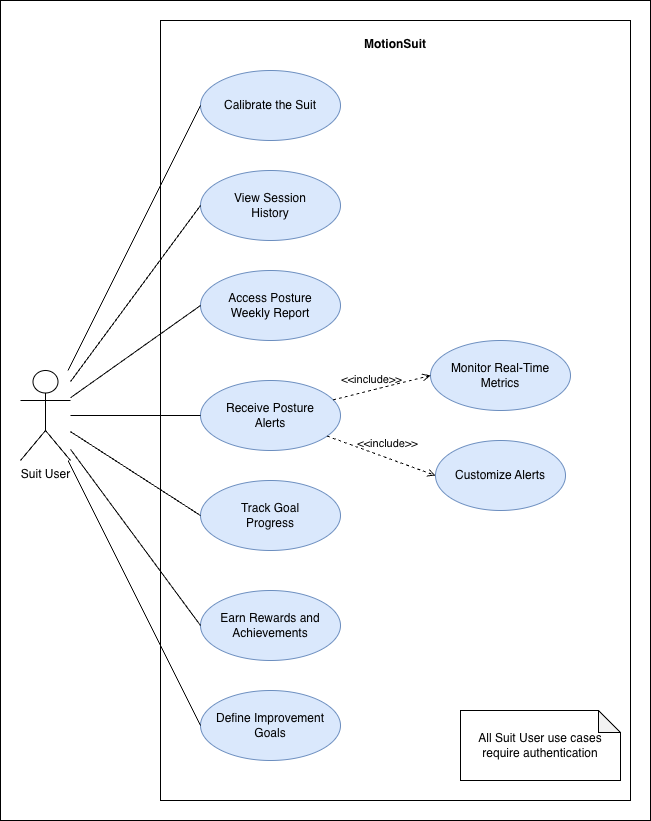

The diagram above was exported from draw.io. Its source (the exported page's mxGraphModel, read from the mxfile embedded in the PNG):
<mxGraphModel dx="1028" dy="756" grid="1" gridSize="10" guides="1" tooltips="1" connect="1" arrows="1" fold="1" page="1" pageScale="1" pageWidth="827" pageHeight="1169" math="0" shadow="0">
  <root>
    <mxCell id="0" />
    <mxCell id="1" parent="0" />
    <mxCell id="boundary" parent="1" style="rounded=0;whiteSpace=wrap;html=1;verticalAlign=top;fontStyle=1;spacingTop=10;fillColor=none;pointerEvents=0;" value="MotionSuit" vertex="1">
      <mxGeometry height="780" width="470" x="200" y="40" as="geometry" />
    </mxCell>
    <mxCell id="suit_user" parent="1" style="shape=umlActor;verticalLabelPosition=bottom;verticalAlign=top;html=1;outlineConnect=0;fillColor=none;" value="Suit User" vertex="1">
      <mxGeometry height="90" width="50" x="60" y="390" as="geometry" />
    </mxCell>
    <mxCell id="uc1" parent="1" style="ellipse;whiteSpace=wrap;html=1;fillColor=#dae8fc;strokeColor=#6c8ebf;" value="Calibrate the Suit" vertex="1">
      <mxGeometry height="70" width="140" x="240" y="90" as="geometry" />
    </mxCell>
    <mxCell id="uc2" parent="1" style="ellipse;whiteSpace=wrap;html=1;fillColor=#dae8fc;strokeColor=#6c8ebf;" value="View Session&lt;br&gt;History" vertex="1">
      <mxGeometry height="70" width="140" x="240" y="190" as="geometry" />
    </mxCell>
    <mxCell id="uc3" parent="1" style="ellipse;whiteSpace=wrap;html=1;fillColor=#dae8fc;strokeColor=#6c8ebf;" value="Access Posture&lt;br&gt;Weekly Report" vertex="1">
      <mxGeometry height="70" width="140" x="240" y="290" as="geometry" />
    </mxCell>
    <mxCell id="uc4" parent="1" style="ellipse;whiteSpace=wrap;html=1;fillColor=#dae8fc;strokeColor=#6c8ebf;" value="Receive Posture&lt;br&gt;Alerts" vertex="1">
      <mxGeometry height="70" width="140" x="240" y="400" as="geometry" />
    </mxCell>
    <mxCell id="uc5" parent="1" style="ellipse;whiteSpace=wrap;html=1;fillColor=#dae8fc;strokeColor=#6c8ebf;" value="Track Goal&lt;br&gt;Progress" vertex="1">
      <mxGeometry height="70" width="140" x="240" y="500" as="geometry" />
    </mxCell>
    <mxCell id="uc6" parent="1" style="ellipse;whiteSpace=wrap;html=1;fillColor=#dae8fc;strokeColor=#6c8ebf;" value="Earn Rewards and&lt;br&gt;Achievements" vertex="1">
      <mxGeometry height="70" width="140" x="240" y="610" as="geometry" />
    </mxCell>
    <mxCell id="uc7" parent="1" style="ellipse;whiteSpace=wrap;html=1;fillColor=#dae8fc;strokeColor=#6c8ebf;" value="Define Improvement&lt;br&gt;Goals" vertex="1">
      <mxGeometry height="70" width="140" x="240" y="710" as="geometry" />
    </mxCell>
    <mxCell id="uc_inc1" parent="1" style="ellipse;whiteSpace=wrap;html=1;fillColor=#dae8fc;strokeColor=#6c8ebf;" value="Monitor Real-Time&lt;br&gt;Metrics" vertex="1">
      <mxGeometry height="70" width="140" x="470" y="360" as="geometry" />
    </mxCell>
    <mxCell id="uc_inc2" parent="1" style="ellipse;whiteSpace=wrap;html=1;fillColor=#dae8fc;strokeColor=#6c8ebf;" value="Customize Alerts" vertex="1">
      <mxGeometry height="70" width="130" x="475" y="460" as="geometry" />
    </mxCell>
    <mxCell id="note" parent="1" style="shape=note;whiteSpace=wrap;html=1;backgroundOutline=1;darkOpacity=0.05;fillColor=none;size=22;" value="All Suit User use cases&lt;br&gt;require authentication" vertex="1">
      <mxGeometry height="70" width="160" x="500" y="730" as="geometry" />
    </mxCell>
    <mxCell id="line1" edge="1" parent="1" source="suit_user" style="edgeStyle=none;rounded=0;html=1;entryX=0;entryY=0.5;entryDx=0;entryDy=0;endArrow=none;endFill=0;" target="uc1">
      <mxGeometry relative="1" as="geometry" />
    </mxCell>
    <mxCell id="line2" edge="1" parent="1" source="suit_user" style="edgeStyle=none;rounded=0;html=1;entryX=0;entryY=0.5;entryDx=0;entryDy=0;endArrow=none;endFill=0;" target="uc2">
      <mxGeometry relative="1" as="geometry" />
    </mxCell>
    <mxCell id="line3" edge="1" parent="1" source="suit_user" style="edgeStyle=none;rounded=0;html=1;entryX=0;entryY=0.5;entryDx=0;entryDy=0;endArrow=none;endFill=0;" target="uc3">
      <mxGeometry relative="1" as="geometry" />
    </mxCell>
    <mxCell id="line4" edge="1" parent="1" source="suit_user" style="edgeStyle=none;rounded=0;html=1;entryX=0;entryY=0.5;entryDx=0;entryDy=0;endArrow=none;endFill=0;" target="uc4">
      <mxGeometry relative="1" as="geometry" />
    </mxCell>
    <mxCell id="line5" edge="1" parent="1" source="suit_user" style="edgeStyle=none;rounded=0;html=1;entryX=0;entryY=0.5;entryDx=0;entryDy=0;endArrow=none;endFill=0;" target="uc5">
      <mxGeometry relative="1" as="geometry" />
    </mxCell>
    <mxCell id="line6" edge="1" parent="1" source="suit_user" style="edgeStyle=none;rounded=0;html=1;entryX=0;entryY=0.5;entryDx=0;entryDy=0;endArrow=none;endFill=0;" target="uc6">
      <mxGeometry relative="1" as="geometry" />
    </mxCell>
    <mxCell id="line7" edge="1" parent="1" source="suit_user" style="edgeStyle=none;rounded=0;html=1;entryX=0;entryY=0.5;entryDx=0;entryDy=0;endArrow=none;endFill=0;" target="uc7">
      <mxGeometry relative="1" as="geometry" />
    </mxCell>
    <mxCell id="line_inc1" edge="1" parent="1" source="uc4" style="edgeStyle=none;rounded=0;html=1;entryX=0;entryY=0.5;entryDx=0;entryDy=0;dashed=1;endArrow=open;endFill=0;labelBackgroundColor=none;" target="uc_inc1" value="&amp;lt;&amp;lt;include&amp;gt;&amp;gt;">
      <mxGeometry relative="1" x="-0.1683" y="10" as="geometry">
        <mxPoint as="offset" />
      </mxGeometry>
    </mxCell>
    <mxCell id="line_inc2" edge="1" parent="1" source="uc4" style="edgeStyle=none;rounded=0;html=1;entryX=0;entryY=0.5;entryDx=0;entryDy=0;dashed=1;endArrow=open;endFill=0;labelBackgroundColor=none;" target="uc_inc2" value="&amp;lt;&amp;lt;include&amp;gt;&amp;gt;">
      <mxGeometry relative="1" x="0.0227" y="14" as="geometry">
        <mxPoint as="offset" />
      </mxGeometry>
    </mxCell>
    <mxCell id="2tWV3fnTiibm6gX862Nt-3" parent="1" style="rounded=0;whiteSpace=wrap;html=1;verticalAlign=top;fontStyle=1;spacingTop=10;fillColor=none;pointerEvents=0;" value="" vertex="1">
      <mxGeometry height="820" width="650" x="40" y="20" as="geometry" />
    </mxCell>
  </root>
</mxGraphModel>